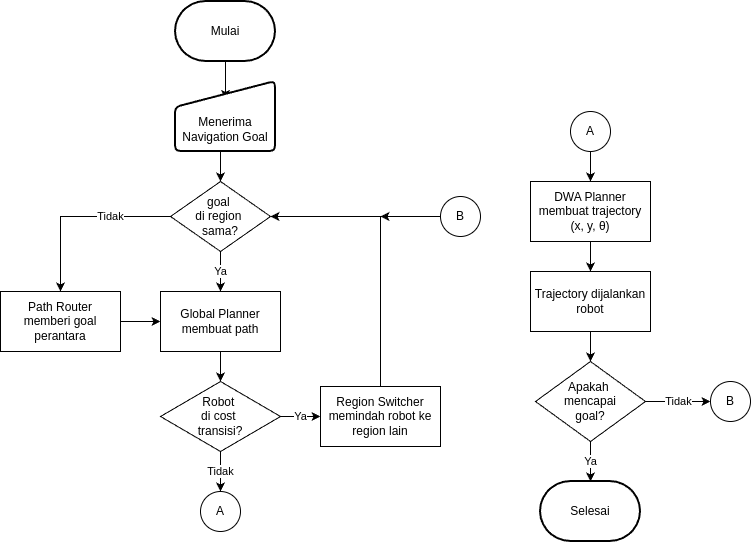

The diagram above was exported from draw.io. Its source (the exported page's mxGraphModel, read from the mxfile embedded in the PNG):
<mxGraphModel dx="1242" dy="752" grid="1" gridSize="10" guides="1" tooltips="1" connect="1" arrows="1" fold="1" page="1" pageScale="1" pageWidth="827" pageHeight="1169" math="0" shadow="0">
  <root>
    <mxCell id="WIyWlLk6GJQsqaUBKTNV-0" />
    <mxCell id="WIyWlLk6GJQsqaUBKTNV-1" parent="WIyWlLk6GJQsqaUBKTNV-0" />
    <mxCell id="_JxP2wYKZ82FAwm9N3ZA-69" edge="1" parent="WIyWlLk6GJQsqaUBKTNV-1" source="_JxP2wYKZ82FAwm9N3ZA-29" style="edgeStyle=orthogonalEdgeStyle;rounded=0;orthogonalLoop=1;jettySize=auto;html=1;" target="_JxP2wYKZ82FAwm9N3ZA-31" value="">
      <mxGeometry relative="1" as="geometry" />
    </mxCell>
    <mxCell id="_JxP2wYKZ82FAwm9N3ZA-29" parent="WIyWlLk6GJQsqaUBKTNV-1" style="rounded=0;whiteSpace=wrap;html=1;" value="Global Planner membuat path" vertex="1">
      <mxGeometry height="60" width="120" x="170" y="340" as="geometry" />
    </mxCell>
    <mxCell id="_JxP2wYKZ82FAwm9N3ZA-59" edge="1" parent="WIyWlLk6GJQsqaUBKTNV-1" source="_JxP2wYKZ82FAwm9N3ZA-31" style="edgeStyle=orthogonalEdgeStyle;rounded=0;orthogonalLoop=1;jettySize=auto;html=1;" target="_JxP2wYKZ82FAwm9N3ZA-33" value="Ya">
      <mxGeometry relative="1" as="geometry" />
    </mxCell>
    <mxCell id="xRm5Ho3R_KCOyMs2sSKl-5" edge="1" parent="WIyWlLk6GJQsqaUBKTNV-1" source="_JxP2wYKZ82FAwm9N3ZA-31" style="edgeStyle=orthogonalEdgeStyle;rounded=0;orthogonalLoop=1;jettySize=auto;html=1;" target="xRm5Ho3R_KCOyMs2sSKl-1" value="Tidak">
      <mxGeometry relative="1" as="geometry" />
    </mxCell>
    <mxCell id="_JxP2wYKZ82FAwm9N3ZA-31" parent="WIyWlLk6GJQsqaUBKTNV-1" style="rhombus;whiteSpace=wrap;html=1;" value="Robot&amp;nbsp;&lt;div&gt;di&amp;nbsp;&lt;span style=&quot;background-color: transparent; color: light-dark(rgb(0, 0, 0), rgb(255, 255, 255));&quot;&gt;cost&amp;nbsp;&lt;/span&gt;&lt;div&gt;transisi?&lt;/div&gt;&lt;/div&gt;" vertex="1">
      <mxGeometry height="70" width="120" x="170" y="430" as="geometry" />
    </mxCell>
    <mxCell id="_JxP2wYKZ82FAwm9N3ZA-72" edge="1" parent="WIyWlLk6GJQsqaUBKTNV-1" source="_JxP2wYKZ82FAwm9N3ZA-33" style="edgeStyle=orthogonalEdgeStyle;rounded=0;orthogonalLoop=1;jettySize=auto;html=1;entryX=1;entryY=0.5;entryDx=0;entryDy=0;" target="_JxP2wYKZ82FAwm9N3ZA-39">
      <mxGeometry relative="1" as="geometry">
        <Array as="points">
          <mxPoint x="390" y="265" />
        </Array>
        <mxPoint x="420" y="260" as="targetPoint" />
      </mxGeometry>
    </mxCell>
    <mxCell id="_JxP2wYKZ82FAwm9N3ZA-33" parent="WIyWlLk6GJQsqaUBKTNV-1" style="rounded=0;whiteSpace=wrap;html=1;" value="Region Switcher memindah robot ke region lain" vertex="1">
      <mxGeometry height="60" width="120" x="330" y="435" as="geometry" />
    </mxCell>
    <mxCell id="_JxP2wYKZ82FAwm9N3ZA-67" edge="1" parent="WIyWlLk6GJQsqaUBKTNV-1" source="_JxP2wYKZ82FAwm9N3ZA-39" style="edgeStyle=orthogonalEdgeStyle;rounded=0;orthogonalLoop=1;jettySize=auto;html=1;" target="_JxP2wYKZ82FAwm9N3ZA-29" value="Ya">
      <mxGeometry relative="1" as="geometry">
        <mxPoint as="offset" />
      </mxGeometry>
    </mxCell>
    <mxCell id="_JxP2wYKZ82FAwm9N3ZA-68" edge="1" parent="WIyWlLk6GJQsqaUBKTNV-1" source="_JxP2wYKZ82FAwm9N3ZA-39" style="edgeStyle=orthogonalEdgeStyle;rounded=0;orthogonalLoop=1;jettySize=auto;html=1;" target="_JxP2wYKZ82FAwm9N3ZA-40" value="Tidak">
      <mxGeometry relative="1" x="-0.3514" as="geometry">
        <mxPoint as="offset" />
      </mxGeometry>
    </mxCell>
    <mxCell id="_JxP2wYKZ82FAwm9N3ZA-39" parent="WIyWlLk6GJQsqaUBKTNV-1" style="rhombus;whiteSpace=wrap;html=1;verticalAlign=middle;" value="&lt;div&gt;goal&amp;nbsp;&lt;/div&gt;&lt;div&gt;di&amp;nbsp;&lt;span style=&quot;background-color: transparent; color: light-dark(rgb(0, 0, 0), rgb(255, 255, 255));&quot;&gt;region&amp;nbsp;&lt;/span&gt;&lt;div&gt;sama?&lt;/div&gt;&lt;/div&gt;" vertex="1">
      <mxGeometry height="70" width="100" x="180" y="230" as="geometry" />
    </mxCell>
    <mxCell id="_JxP2wYKZ82FAwm9N3ZA-71" edge="1" parent="WIyWlLk6GJQsqaUBKTNV-1" source="_JxP2wYKZ82FAwm9N3ZA-40" style="edgeStyle=orthogonalEdgeStyle;rounded=0;orthogonalLoop=1;jettySize=auto;html=1;" target="_JxP2wYKZ82FAwm9N3ZA-29" value="">
      <mxGeometry relative="1" as="geometry" />
    </mxCell>
    <mxCell id="_JxP2wYKZ82FAwm9N3ZA-40" parent="WIyWlLk6GJQsqaUBKTNV-1" style="rounded=0;whiteSpace=wrap;html=1;" value="Path Router&lt;div&gt; memberi goal perantara&lt;/div&gt;" vertex="1">
      <mxGeometry height="60" width="120" x="10" y="340" as="geometry" />
    </mxCell>
    <mxCell id="_JxP2wYKZ82FAwm9N3ZA-97" edge="1" parent="WIyWlLk6GJQsqaUBKTNV-1" source="_JxP2wYKZ82FAwm9N3ZA-41" style="edgeStyle=orthogonalEdgeStyle;rounded=0;orthogonalLoop=1;jettySize=auto;html=1;" target="_JxP2wYKZ82FAwm9N3ZA-92" value="">
      <mxGeometry relative="1" as="geometry" />
    </mxCell>
    <mxCell id="_JxP2wYKZ82FAwm9N3ZA-41" parent="WIyWlLk6GJQsqaUBKTNV-1" style="rounded=0;whiteSpace=wrap;html=1;verticalAlign=middle;" value="&lt;div&gt;&lt;span style=&quot;background-color: transparent; color: light-dark(rgb(0, 0, 0), rgb(255, 255, 255));&quot;&gt;DWA Planner membuat trajectory&lt;/span&gt;&lt;/div&gt;&lt;div&gt;(x, y,&amp;nbsp;θ)&lt;/div&gt;" vertex="1">
      <mxGeometry height="60" width="120" x="540" y="230" as="geometry" />
    </mxCell>
    <mxCell id="_JxP2wYKZ82FAwm9N3ZA-66" edge="1" parent="WIyWlLk6GJQsqaUBKTNV-1" style="edgeStyle=orthogonalEdgeStyle;rounded=0;orthogonalLoop=1;jettySize=auto;html=1;" target="_JxP2wYKZ82FAwm9N3ZA-39" value="">
      <mxGeometry relative="1" as="geometry">
        <mxPoint x="230.00000000000023" y="190" as="sourcePoint" />
      </mxGeometry>
    </mxCell>
    <mxCell id="_JxP2wYKZ82FAwm9N3ZA-54" edge="1" parent="WIyWlLk6GJQsqaUBKTNV-1" source="_JxP2wYKZ82FAwm9N3ZA-40" style="edgeStyle=orthogonalEdgeStyle;rounded=0;orthogonalLoop=1;jettySize=auto;html=1;exitX=0.5;exitY=1;exitDx=0;exitDy=0;" target="_JxP2wYKZ82FAwm9N3ZA-40">
      <mxGeometry relative="1" as="geometry" />
    </mxCell>
    <mxCell id="_JxP2wYKZ82FAwm9N3ZA-81" edge="1" parent="WIyWlLk6GJQsqaUBKTNV-1" source="_JxP2wYKZ82FAwm9N3ZA-55" style="edgeStyle=orthogonalEdgeStyle;rounded=0;orthogonalLoop=1;jettySize=auto;html=1;" target="_JxP2wYKZ82FAwm9N3ZA-80" value="Ya">
      <mxGeometry relative="1" as="geometry" />
    </mxCell>
    <mxCell id="xRm5Ho3R_KCOyMs2sSKl-9" edge="1" parent="WIyWlLk6GJQsqaUBKTNV-1" source="_JxP2wYKZ82FAwm9N3ZA-55" style="edgeStyle=orthogonalEdgeStyle;rounded=0;orthogonalLoop=1;jettySize=auto;html=1;" target="xRm5Ho3R_KCOyMs2sSKl-3" value="Tidak">
      <mxGeometry relative="1" as="geometry" />
    </mxCell>
    <mxCell id="_JxP2wYKZ82FAwm9N3ZA-55" parent="WIyWlLk6GJQsqaUBKTNV-1" style="rhombus;whiteSpace=wrap;html=1;" value="Apakah&amp;nbsp;&lt;div&gt;mencapai&lt;/div&gt;&lt;div&gt;goal?&lt;/div&gt;" vertex="1">
      <mxGeometry height="80" width="110" x="545" y="410" as="geometry" />
    </mxCell>
    <mxCell id="_JxP2wYKZ82FAwm9N3ZA-80" parent="WIyWlLk6GJQsqaUBKTNV-1" style="strokeWidth=2;html=1;shape=mxgraph.flowchart.terminator;whiteSpace=wrap;" value="Selesai" vertex="1">
      <mxGeometry height="60" width="100" x="550" y="530" as="geometry" />
    </mxCell>
    <mxCell id="_JxP2wYKZ82FAwm9N3ZA-95" edge="1" parent="WIyWlLk6GJQsqaUBKTNV-1" source="_JxP2wYKZ82FAwm9N3ZA-92" style="edgeStyle=orthogonalEdgeStyle;rounded=0;orthogonalLoop=1;jettySize=auto;html=1;" target="_JxP2wYKZ82FAwm9N3ZA-55" value="">
      <mxGeometry relative="1" as="geometry" />
    </mxCell>
    <mxCell id="_JxP2wYKZ82FAwm9N3ZA-92" parent="WIyWlLk6GJQsqaUBKTNV-1" style="rounded=0;whiteSpace=wrap;html=1;" value="Trajectory dijalankan robot" vertex="1">
      <mxGeometry height="60" width="120" x="540" y="320" as="geometry" />
    </mxCell>
    <mxCell id="9jlqmQtoJUfI_EKwvi6D-3" edge="1" parent="WIyWlLk6GJQsqaUBKTNV-1" source="9jlqmQtoJUfI_EKwvi6D-0" style="edgeStyle=orthogonalEdgeStyle;rounded=0;orthogonalLoop=1;jettySize=auto;html=1;entryX=0.5;entryY=0.25;entryDx=0;entryDy=0;entryPerimeter=0;" target="9jlqmQtoJUfI_EKwvi6D-1" value="">
      <mxGeometry relative="1" as="geometry" />
    </mxCell>
    <mxCell id="9jlqmQtoJUfI_EKwvi6D-0" parent="WIyWlLk6GJQsqaUBKTNV-1" style="strokeWidth=2;html=1;shape=mxgraph.flowchart.terminator;whiteSpace=wrap;" value="Mulai" vertex="1">
      <mxGeometry height="60" width="100" x="185" y="50" as="geometry" />
    </mxCell>
    <mxCell id="9jlqmQtoJUfI_EKwvi6D-1" parent="WIyWlLk6GJQsqaUBKTNV-1" style="html=1;strokeWidth=2;shape=manualInput;boundedLbl=1;whiteSpace=wrap;rounded=1;size=26;arcSize=11;points=[[0,0,0,0,0],[0,0.25,0,0,0],[0,0.5,0,0,0],[0,0.75,0,0,0],[0,1,0,0,0],[0.25,0,0,0,0],[0.25,1,0,0,0],[0.5,0.25,0,0,0],[0.5,1,0,0,0],[0.75,0,0,0,0],[0.75,1,0,0,0],[1,0,0,0,0],[1,0.25,0,0,0],[1,0.5,0,0,0],[1,0.75,0,0,0],[1,1,0,0,0]];" value="Menerima Navigation Goal" vertex="1">
      <mxGeometry height="70" width="100" x="185" y="130" as="geometry" />
    </mxCell>
    <mxCell id="xRm5Ho3R_KCOyMs2sSKl-1" parent="WIyWlLk6GJQsqaUBKTNV-1" style="ellipse;whiteSpace=wrap;html=1;aspect=fixed;" value="A" vertex="1">
      <mxGeometry height="40" width="40" x="210" y="540" as="geometry" />
    </mxCell>
    <mxCell id="xRm5Ho3R_KCOyMs2sSKl-8" edge="1" parent="WIyWlLk6GJQsqaUBKTNV-1" source="xRm5Ho3R_KCOyMs2sSKl-2" style="edgeStyle=orthogonalEdgeStyle;rounded=0;orthogonalLoop=1;jettySize=auto;html=1;" target="_JxP2wYKZ82FAwm9N3ZA-41">
      <mxGeometry relative="1" as="geometry" />
    </mxCell>
    <mxCell id="xRm5Ho3R_KCOyMs2sSKl-2" parent="WIyWlLk6GJQsqaUBKTNV-1" style="ellipse;whiteSpace=wrap;html=1;aspect=fixed;" value="A" vertex="1">
      <mxGeometry height="40" width="40" x="580" y="160" as="geometry" />
    </mxCell>
    <mxCell id="xRm5Ho3R_KCOyMs2sSKl-3" parent="WIyWlLk6GJQsqaUBKTNV-1" style="ellipse;whiteSpace=wrap;html=1;aspect=fixed;" value="B" vertex="1">
      <mxGeometry height="40" width="40" x="720" y="430" as="geometry" />
    </mxCell>
    <mxCell id="xRm5Ho3R_KCOyMs2sSKl-10" edge="1" parent="WIyWlLk6GJQsqaUBKTNV-1" source="xRm5Ho3R_KCOyMs2sSKl-4" style="edgeStyle=orthogonalEdgeStyle;rounded=0;orthogonalLoop=1;jettySize=auto;html=1;">
      <mxGeometry relative="1" as="geometry">
        <mxPoint x="390" y="264.9999999999999" as="targetPoint" />
      </mxGeometry>
    </mxCell>
    <mxCell id="xRm5Ho3R_KCOyMs2sSKl-4" parent="WIyWlLk6GJQsqaUBKTNV-1" style="ellipse;whiteSpace=wrap;html=1;aspect=fixed;" value="B" vertex="1">
      <mxGeometry height="40" width="40" x="450" y="245" as="geometry" />
    </mxCell>
  </root>
</mxGraphModel>